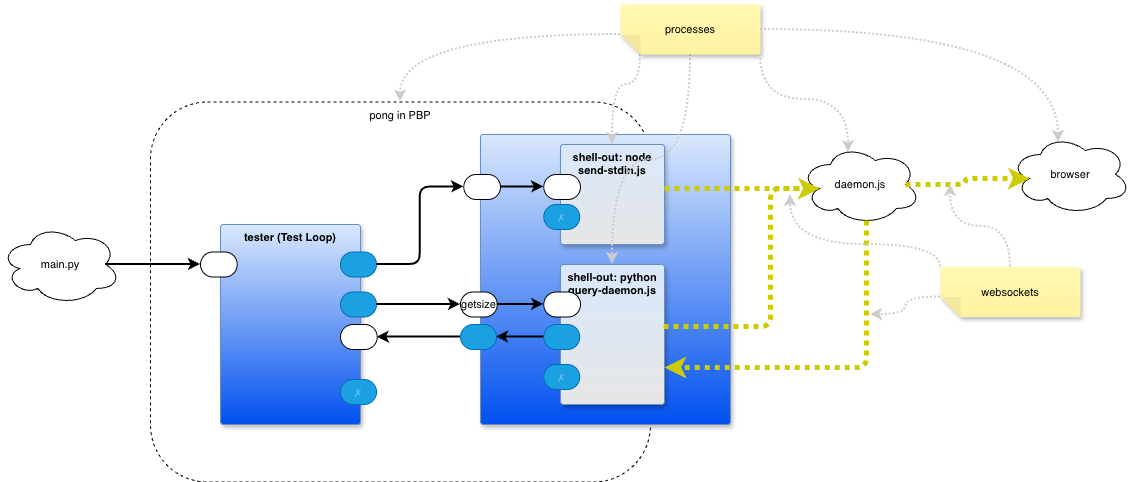

The diagram above was exported from draw.io. Its source (the exported page's mxGraphModel, read from the mxfile embedded in the PNG):
<mxGraphModel dx="2241" dy="593" grid="1" gridSize="10" guides="1" tooltips="1" connect="1" arrows="1" fold="1" page="1" pageScale="1" pageWidth="1100" pageHeight="850" math="0" shadow="0">
  <root>
    <mxCell id="0" />
    <mxCell id="1" parent="0" />
    <mxCell id="JFn9UUDc5iGH2WwI6AQM-27" parent="1" style="rounded=1;whiteSpace=wrap;html=1;fontFamily=Helvetica;fontSize=11;fontColor=default;labelBackgroundColor=default;fillColor=none;dashed=1;verticalAlign=top;" value="pong in PBP" vertex="1">
      <mxGeometry height="380" width="500" x="-140" y="117.5" as="geometry" />
    </mxCell>
    <mxCell id="tOBc3fE0hayUKoJzVthX-1" parent="1" style="ellipse;shape=cloud;whiteSpace=wrap;html=1;fontFamily=Helvetica;fontSize=11;fontColor=default;labelBackgroundColor=default;" value="browser" vertex="1">
      <mxGeometry height="80" width="120" x="720" y="150" as="geometry" />
    </mxCell>
    <mxCell id="tOBc3fE0hayUKoJzVthX-2" parent="1" style="ellipse;shape=cloud;whiteSpace=wrap;html=1;fontFamily=Helvetica;fontSize=11;fontColor=default;labelBackgroundColor=default;" value="daemon.js" vertex="1">
      <mxGeometry height="80" width="120" x="510" y="160" as="geometry" />
    </mxCell>
    <mxCell id="tOBc3fE0hayUKoJzVthX-3" parent="1" style="rounded=1;whiteSpace=wrap;html=1;container=1;recursiveResize=0;verticalAlign=top;arcSize=6;fontStyle=1;autosize=0;points=[];absoluteArcSize=1;shadow=1;strokeColor=#6c8ebf;fillColor=#dae8fc;fontFamily=Helvetica;fontSize=11;gradientColor=#0050EF;fontColor=default;labelBackgroundColor=none;" value="" vertex="1">
      <mxGeometry height="290" width="250" x="190" y="150" as="geometry">
        <mxRectangle height="26" width="99" x="-98" y="-1230" as="alternateBounds" />
      </mxGeometry>
    </mxCell>
    <mxCell id="J7xYevKtYJj5CBUwO2Yy-2" parent="tOBc3fE0hayUKoJzVthX-3" style="rounded=1;whiteSpace=wrap;html=1;container=1;recursiveResize=0;verticalAlign=top;arcSize=6;fontStyle=1;autosize=0;points=[];absoluteArcSize=1;shadow=1;strokeColor=#6c8ebf;fillColor=#dae8fc;fontFamily=Helvetica;fontSize=11;gradientColor=#E6E6E6;fontColor=default;labelBackgroundColor=none;" value="shell-out: node send-stdin.js" vertex="1">
      <mxGeometry height="100" width="104" x="80" y="10" as="geometry">
        <mxRectangle height="26" width="99" x="-98" y="-1230" as="alternateBounds" />
      </mxGeometry>
    </mxCell>
    <mxCell id="J7xYevKtYJj5CBUwO2Yy-3" parent="J7xYevKtYJj5CBUwO2Yy-2" style="rounded=1;whiteSpace=wrap;html=1;sketch=0;points=[[0,0.5,0,0,0],[1,0.5,0,0,0]];arcSize=50;fontFamily=Helvetica;fontSize=11;fontColor=default;labelBackgroundColor=none;" value="" vertex="1">
      <mxGeometry height="25" width="36.75" x="-16.75" y="30" as="geometry" />
    </mxCell>
    <mxCell id="J7xYevKtYJj5CBUwO2Yy-5" parent="J7xYevKtYJj5CBUwO2Yy-2" style="rounded=1;whiteSpace=wrap;html=1;sketch=0;points=[[0,0.5,0,0,0],[1,0.5,0,0,0]];fillColor=#1ba1e2;fontColor=#ffffff;strokeColor=#006EAF;arcSize=50;fontFamily=Helvetica;fontSize=11;textOpacity=30;labelBackgroundColor=none;" value="✗" vertex="1">
      <mxGeometry height="25" width="36" x="-16.75" y="60" as="geometry" />
    </mxCell>
    <mxCell id="J7xYevKtYJj5CBUwO2Yy-7" parent="tOBc3fE0hayUKoJzVthX-3" style="rounded=1;whiteSpace=wrap;html=1;container=1;recursiveResize=0;verticalAlign=top;arcSize=6;fontStyle=1;autosize=0;points=[];absoluteArcSize=1;shadow=1;strokeColor=#6c8ebf;fillColor=#dae8fc;fontFamily=Helvetica;fontSize=11;gradientColor=#E6E6E6;fontColor=default;labelBackgroundColor=none;" value="shell-out: python query-daemon.js" vertex="1">
      <mxGeometry height="140" width="104" x="80" y="130" as="geometry">
        <mxRectangle height="26" width="99" x="-98" y="-1230" as="alternateBounds" />
      </mxGeometry>
    </mxCell>
    <mxCell id="J7xYevKtYJj5CBUwO2Yy-8" parent="J7xYevKtYJj5CBUwO2Yy-7" style="rounded=1;whiteSpace=wrap;html=1;sketch=0;points=[[0,0.5,0,0,0],[1,0.5,0,0,0]];arcSize=50;fontFamily=Helvetica;fontSize=11;fontColor=default;labelBackgroundColor=none;" value="" vertex="1">
      <mxGeometry height="25" width="36.75" x="-16.75" y="27.5" as="geometry" />
    </mxCell>
    <mxCell id="J7xYevKtYJj5CBUwO2Yy-9" parent="J7xYevKtYJj5CBUwO2Yy-7" style="rounded=1;whiteSpace=wrap;html=1;sketch=0;points=[[0,0.5,0,0,0],[1,0.5,0,0,0]];fillColor=#1ba1e2;fontColor=#ffffff;strokeColor=#006EAF;arcSize=50;fontFamily=Helvetica;fontSize=11;labelBackgroundColor=none;" value="" vertex="1">
      <mxGeometry height="25" width="36" x="-16.75" y="60" as="geometry" />
    </mxCell>
    <mxCell id="J7xYevKtYJj5CBUwO2Yy-10" parent="J7xYevKtYJj5CBUwO2Yy-7" style="rounded=1;whiteSpace=wrap;html=1;sketch=0;points=[[0,0.5,0,0,0],[1,0.5,0,0,0]];fillColor=#1ba1e2;fontColor=#ffffff;strokeColor=#006EAF;arcSize=50;fontFamily=Helvetica;fontSize=11;textOpacity=30;labelBackgroundColor=none;" value="✗" vertex="1">
      <mxGeometry height="25" width="36" x="-16.75" y="100" as="geometry" />
    </mxCell>
    <mxCell id="JFn9UUDc5iGH2WwI6AQM-5" parent="tOBc3fE0hayUKoJzVthX-3" style="rounded=1;whiteSpace=wrap;html=1;sketch=0;points=[[0,0.5,0,0,0],[1,0.5,0,0,0]];fillColor=#1ba1e2;fontColor=#ffffff;strokeColor=#006EAF;arcSize=50;fontFamily=Helvetica;fontSize=11;labelBackgroundColor=none;" value="" vertex="1">
      <mxGeometry height="25" width="36" x="-20" y="190" as="geometry" />
    </mxCell>
    <mxCell id="JFn9UUDc5iGH2WwI6AQM-6" edge="1" parent="tOBc3fE0hayUKoJzVthX-3" source="J7xYevKtYJj5CBUwO2Yy-9" style="edgeStyle=orthogonalEdgeStyle;shape=connector;curved=0;rounded=1;orthogonalLoop=1;jettySize=auto;html=1;entryX=1;entryY=0.5;entryDx=0;entryDy=0;entryPerimeter=0;strokeColor=default;strokeWidth=2;align=center;verticalAlign=middle;fontFamily=Helvetica;fontSize=11;fontColor=default;labelBackgroundColor=default;endArrow=classic;" target="JFn9UUDc5iGH2WwI6AQM-5">
      <mxGeometry relative="1" as="geometry" />
    </mxCell>
    <mxCell id="J7xYevKtYJj5CBUwO2Yy-1" edge="1" parent="1" source="J7xYevKtYJj5CBUwO2Yy-2" style="edgeStyle=orthogonalEdgeStyle;shape=connector;curved=0;rounded=1;orthogonalLoop=1;jettySize=auto;html=1;entryX=0.16;entryY=0.55;entryDx=0;entryDy=0;entryPerimeter=0;strokeColor=#CCCC00;strokeWidth=5;align=center;verticalAlign=middle;fontFamily=Helvetica;fontSize=11;fontColor=default;labelBackgroundColor=default;endArrow=classic;exitX=1;exitY=0.44;exitDx=0;exitDy=0;exitPerimeter=0;dashed=1;dashPattern=1 1;" target="tOBc3fE0hayUKoJzVthX-2">
      <mxGeometry relative="1" as="geometry">
        <Array as="points">
          <mxPoint x="400" y="204" />
          <mxPoint x="400" y="204" />
        </Array>
      </mxGeometry>
    </mxCell>
    <mxCell id="XcKuMEts8jy-J-xfuayh-1" edge="1" parent="1" source="J7xYevKtYJj5CBUwO2Yy-7" style="edgeStyle=orthogonalEdgeStyle;shape=connector;curved=0;rounded=1;orthogonalLoop=1;jettySize=auto;html=1;entryX=0.16;entryY=0.55;entryDx=0;entryDy=0;entryPerimeter=0;strokeColor=#CCCC00;strokeWidth=5;align=center;verticalAlign=middle;fontFamily=Helvetica;fontSize=11;fontColor=default;labelBackgroundColor=default;endArrow=classic;exitX=0.99;exitY=0.443;exitDx=0;exitDy=0;exitPerimeter=0;dashed=1;dashPattern=1 1;" target="tOBc3fE0hayUKoJzVthX-2">
      <mxGeometry relative="1" as="geometry">
        <Array as="points">
          <mxPoint x="480" y="342" />
          <mxPoint x="480" y="204" />
        </Array>
      </mxGeometry>
    </mxCell>
    <mxCell id="XcKuMEts8jy-J-xfuayh-2" edge="1" parent="1" source="tOBc3fE0hayUKoJzVthX-2" style="edgeStyle=orthogonalEdgeStyle;shape=connector;curved=0;rounded=1;orthogonalLoop=1;jettySize=auto;html=1;exitX=0.55;exitY=0.95;exitDx=0;exitDy=0;exitPerimeter=0;entryX=1;entryY=0.736;entryDx=0;entryDy=0;entryPerimeter=0;strokeColor=#CCCC00;strokeWidth=5;align=center;verticalAlign=middle;fontFamily=Helvetica;fontSize=11;fontColor=default;labelBackgroundColor=default;endArrow=classic;dashed=1;dashPattern=1 1;" target="J7xYevKtYJj5CBUwO2Yy-7">
      <mxGeometry relative="1" as="geometry">
        <Array as="points">
          <mxPoint x="576" y="383" />
        </Array>
      </mxGeometry>
    </mxCell>
    <mxCell id="tOBc3fE0hayUKoJzVthX-4" parent="1" style="rounded=1;whiteSpace=wrap;html=1;sketch=0;points=[[0,0.5,0,0,0],[1,0.5,0,0,0]];arcSize=50;fontFamily=Helvetica;fontSize=11;fontColor=default;labelBackgroundColor=none;" value="" vertex="1">
      <mxGeometry height="25" width="36.75" x="173.25" y="190" as="geometry" />
    </mxCell>
    <mxCell id="JFn9UUDc5iGH2WwI6AQM-4" edge="1" parent="1" source="tOBc3fE0hayUKoJzVthX-4" style="edgeStyle=orthogonalEdgeStyle;shape=connector;curved=0;rounded=1;orthogonalLoop=1;jettySize=auto;html=1;exitX=1;exitY=0.5;exitDx=0;exitDy=0;exitPerimeter=0;entryX=0;entryY=0.5;entryDx=0;entryDy=0;entryPerimeter=0;strokeColor=default;strokeWidth=2;align=center;verticalAlign=middle;fontFamily=Helvetica;fontSize=11;fontColor=default;labelBackgroundColor=default;endArrow=classic;" target="J7xYevKtYJj5CBUwO2Yy-3">
      <mxGeometry relative="1" as="geometry" />
    </mxCell>
    <mxCell id="JFn9UUDc5iGH2WwI6AQM-1" parent="1" style="rounded=1;whiteSpace=wrap;html=1;sketch=0;points=[[0,0.5,0,0,0],[1,0.5,0,0,0]];arcSize=50;fontFamily=Helvetica;fontSize=11;fontColor=default;labelBackgroundColor=none;" value="getsize" vertex="1">
      <mxGeometry height="25" width="36.75" x="170" y="307.5" as="geometry" />
    </mxCell>
    <mxCell id="JFn9UUDc5iGH2WwI6AQM-2" edge="1" parent="1" source="JFn9UUDc5iGH2WwI6AQM-1" style="edgeStyle=orthogonalEdgeStyle;shape=connector;curved=0;rounded=1;orthogonalLoop=1;jettySize=auto;html=1;exitX=1;exitY=0.5;exitDx=0;exitDy=0;exitPerimeter=0;entryX=0;entryY=0.5;entryDx=0;entryDy=0;entryPerimeter=0;strokeColor=default;strokeWidth=2;align=center;verticalAlign=middle;fontFamily=Helvetica;fontSize=11;fontColor=default;labelBackgroundColor=default;endArrow=classic;" target="J7xYevKtYJj5CBUwO2Yy-8">
      <mxGeometry relative="1" as="geometry" />
    </mxCell>
    <mxCell id="JFn9UUDc5iGH2WwI6AQM-7" edge="1" parent="1" source="tOBc3fE0hayUKoJzVthX-2" style="edgeStyle=orthogonalEdgeStyle;shape=connector;curved=0;rounded=1;orthogonalLoop=1;jettySize=auto;html=1;exitX=0.875;exitY=0.5;exitDx=0;exitDy=0;exitPerimeter=0;entryX=0.16;entryY=0.55;entryDx=0;entryDy=0;entryPerimeter=0;strokeColor=#CCCC00;strokeWidth=5;align=center;verticalAlign=middle;fontFamily=Helvetica;fontSize=11;fontColor=default;labelBackgroundColor=default;endArrow=classic;dashed=1;dashPattern=1 1;" target="tOBc3fE0hayUKoJzVthX-1">
      <mxGeometry relative="1" as="geometry" />
    </mxCell>
    <mxCell id="JFn9UUDc5iGH2WwI6AQM-9" edge="1" parent="1" source="JFn9UUDc5iGH2WwI6AQM-8" style="edgeStyle=orthogonalEdgeStyle;shape=connector;curved=1;rounded=0;orthogonalLoop=1;jettySize=auto;html=1;exitX=0.5;exitY=1;exitDx=0;exitDy=0;exitPerimeter=0;strokeColor=#CCCCCC;strokeWidth=2;align=center;verticalAlign=middle;fontFamily=Helvetica;fontSize=11;fontColor=default;labelBackgroundColor=default;endArrow=classic;dashed=1;dashPattern=1 1;">
      <mxGeometry relative="1" as="geometry">
        <mxPoint x="660" y="200" as="targetPoint" />
      </mxGeometry>
    </mxCell>
    <mxCell id="JFn9UUDc5iGH2WwI6AQM-10" edge="1" parent="1" source="JFn9UUDc5iGH2WwI6AQM-8" style="edgeStyle=orthogonalEdgeStyle;shape=connector;curved=1;rounded=0;orthogonalLoop=1;jettySize=auto;html=1;exitX=1;exitY=1;exitDx=0;exitDy=0;exitPerimeter=0;dashed=1;dashPattern=1 1;strokeColor=#CCCCCC;strokeWidth=2;align=center;verticalAlign=middle;fontFamily=Helvetica;fontSize=11;fontColor=default;labelBackgroundColor=default;endArrow=classic;">
      <mxGeometry relative="1" as="geometry">
        <Array as="points">
          <mxPoint x="650" y="260" />
          <mxPoint x="500" y="260" />
        </Array>
        <mxPoint x="500" y="210" as="targetPoint" />
      </mxGeometry>
    </mxCell>
    <mxCell id="JFn9UUDc5iGH2WwI6AQM-12" edge="1" parent="1" source="JFn9UUDc5iGH2WwI6AQM-8" style="edgeStyle=orthogonalEdgeStyle;shape=connector;curved=1;rounded=0;orthogonalLoop=1;jettySize=auto;html=1;exitX=0;exitY=0;exitDx=140;exitDy=20;exitPerimeter=0;dashed=1;dashPattern=1 1;strokeColor=#CCCCCC;strokeWidth=2;align=center;verticalAlign=middle;fontFamily=Helvetica;fontSize=11;fontColor=default;labelBackgroundColor=default;endArrow=classic;">
      <mxGeometry relative="1" as="geometry">
        <mxPoint x="580" y="330" as="targetPoint" />
      </mxGeometry>
    </mxCell>
    <mxCell id="JFn9UUDc5iGH2WwI6AQM-8" parent="1" style="shape=note;whiteSpace=wrap;html=1;backgroundOutline=1;fontColor=#000000;darkOpacity=0.05;fillColor=#FFF9B2;strokeColor=none;fillStyle=solid;direction=west;gradientDirection=north;gradientColor=#FFF2A1;shadow=1;size=20;pointerEvents=1;fontFamily=Helvetica;fontSize=11;labelBackgroundColor=none;" value="websockets" vertex="1">
      <mxGeometry height="50" width="140" x="650" y="282.5" as="geometry" />
    </mxCell>
    <mxCell id="JFn9UUDc5iGH2WwI6AQM-14" edge="1" parent="1" source="JFn9UUDc5iGH2WwI6AQM-13" style="edgeStyle=orthogonalEdgeStyle;shape=connector;curved=1;rounded=0;orthogonalLoop=1;jettySize=auto;html=1;exitX=0;exitY=0;exitDx=120;exitDy=0;exitPerimeter=0;dashed=1;dashPattern=1 1;strokeColor=#CCCCCC;strokeWidth=2;align=center;verticalAlign=middle;fontFamily=Helvetica;fontSize=11;fontColor=default;labelBackgroundColor=default;endArrow=classic;" target="J7xYevKtYJj5CBUwO2Yy-2">
      <mxGeometry relative="1" as="geometry">
        <Array as="points">
          <mxPoint x="350" y="100" />
          <mxPoint x="322" y="100" />
        </Array>
      </mxGeometry>
    </mxCell>
    <mxCell id="JFn9UUDc5iGH2WwI6AQM-15" edge="1" parent="1" source="JFn9UUDc5iGH2WwI6AQM-13" style="edgeStyle=orthogonalEdgeStyle;shape=connector;curved=1;rounded=0;orthogonalLoop=1;jettySize=auto;html=1;exitX=0.5;exitY=0;exitDx=0;exitDy=0;exitPerimeter=0;dashed=1;dashPattern=1 1;strokeColor=#CCCCCC;strokeWidth=2;align=center;verticalAlign=middle;fontFamily=Helvetica;fontSize=11;fontColor=default;labelBackgroundColor=default;endArrow=classic;" target="J7xYevKtYJj5CBUwO2Yy-7">
      <mxGeometry relative="1" as="geometry" />
    </mxCell>
    <mxCell id="JFn9UUDc5iGH2WwI6AQM-13" parent="1" style="shape=note;whiteSpace=wrap;html=1;backgroundOutline=1;fontColor=#000000;darkOpacity=0.05;fillColor=#FFF9B2;strokeColor=none;fillStyle=solid;direction=west;gradientDirection=north;gradientColor=#FFF2A1;shadow=1;size=20;pointerEvents=1;fontFamily=Helvetica;fontSize=11;labelBackgroundColor=none;" value="processes" vertex="1">
      <mxGeometry height="50" width="140" x="330" y="20" as="geometry" />
    </mxCell>
    <mxCell id="JFn9UUDc5iGH2WwI6AQM-16" edge="1" parent="1" source="JFn9UUDc5iGH2WwI6AQM-13" style="edgeStyle=orthogonalEdgeStyle;shape=connector;curved=1;rounded=0;orthogonalLoop=1;jettySize=auto;html=1;entryX=0.4;entryY=0.1;entryDx=0;entryDy=0;entryPerimeter=0;dashed=1;dashPattern=1 1;strokeColor=#CCCCCC;strokeWidth=2;align=center;verticalAlign=middle;fontFamily=Helvetica;fontSize=11;fontColor=default;labelBackgroundColor=default;endArrow=classic;exitX=0;exitY=0;exitDx=0;exitDy=0;exitPerimeter=0;" target="tOBc3fE0hayUKoJzVthX-2">
      <mxGeometry relative="1" as="geometry" />
    </mxCell>
    <mxCell id="JFn9UUDc5iGH2WwI6AQM-17" edge="1" parent="1" source="JFn9UUDc5iGH2WwI6AQM-13" style="edgeStyle=orthogonalEdgeStyle;shape=connector;curved=1;rounded=0;orthogonalLoop=1;jettySize=auto;html=1;exitX=0;exitY=0.5;exitDx=0;exitDy=0;exitPerimeter=0;entryX=0.4;entryY=0.1;entryDx=0;entryDy=0;entryPerimeter=0;dashed=1;dashPattern=1 1;strokeColor=#CCCCCC;strokeWidth=2;align=center;verticalAlign=middle;fontFamily=Helvetica;fontSize=11;fontColor=default;labelBackgroundColor=default;endArrow=classic;" target="tOBc3fE0hayUKoJzVthX-1">
      <mxGeometry relative="1" as="geometry" />
    </mxCell>
    <mxCell id="JFn9UUDc5iGH2WwI6AQM-18" parent="1" style="rounded=1;whiteSpace=wrap;html=1;container=1;recursiveResize=0;verticalAlign=top;arcSize=6;fontStyle=1;autosize=0;points=[];absoluteArcSize=1;shadow=1;strokeColor=#6c8ebf;fillColor=#dae8fc;fontFamily=Helvetica;fontSize=11;gradientColor=#0050EF;fontColor=default;labelBackgroundColor=none;" value="tester (Test Loop)" vertex="1">
      <mxGeometry height="200" width="140" x="-70" y="240" as="geometry">
        <mxRectangle height="26" width="99" x="-98" y="-1230" as="alternateBounds" />
      </mxGeometry>
    </mxCell>
    <mxCell id="JFn9UUDc5iGH2WwI6AQM-20" parent="JFn9UUDc5iGH2WwI6AQM-18" style="rounded=1;whiteSpace=wrap;html=1;sketch=0;points=[[0,0.5,0,0,0],[1,0.5,0,0,0]];fillColor=#1ba1e2;fontColor=#ffffff;strokeColor=#006EAF;arcSize=50;fontFamily=Helvetica;fontSize=11;labelBackgroundColor=none;" value="" vertex="1">
      <mxGeometry height="25" width="36" x="120" y="27.5" as="geometry" />
    </mxCell>
    <mxCell id="JFn9UUDc5iGH2WwI6AQM-21" parent="JFn9UUDc5iGH2WwI6AQM-18" style="rounded=1;whiteSpace=wrap;html=1;sketch=0;points=[[0,0.5,0,0,0],[1,0.5,0,0,0]];fillColor=#1ba1e2;fontColor=#ffffff;strokeColor=#006EAF;arcSize=50;fontFamily=Helvetica;fontSize=11;textOpacity=30;labelBackgroundColor=none;" value="✗" vertex="1">
      <mxGeometry height="25" width="36" x="120" y="155" as="geometry" />
    </mxCell>
    <mxCell id="JFn9UUDc5iGH2WwI6AQM-22" edge="1" parent="1" source="JFn9UUDc5iGH2WwI6AQM-20" style="edgeStyle=orthogonalEdgeStyle;shape=connector;curved=0;rounded=1;orthogonalLoop=1;jettySize=auto;html=1;entryX=0;entryY=0.5;entryDx=0;entryDy=0;entryPerimeter=0;strokeColor=#000000;strokeWidth=2;align=center;verticalAlign=middle;fontFamily=Helvetica;fontSize=11;fontColor=default;labelBackgroundColor=default;endArrow=classic;" target="tOBc3fE0hayUKoJzVthX-4">
      <mxGeometry relative="1" as="geometry" />
    </mxCell>
    <mxCell id="JFn9UUDc5iGH2WwI6AQM-23" parent="1" style="rounded=1;whiteSpace=wrap;html=1;sketch=0;points=[[0,0.5,0,0,0],[1,0.5,0,0,0]];fillColor=#1ba1e2;fontColor=#ffffff;strokeColor=#006EAF;arcSize=50;fontFamily=Helvetica;fontSize=11;labelBackgroundColor=none;" value="" vertex="1">
      <mxGeometry height="25" width="36" x="50" y="307.5" as="geometry" />
    </mxCell>
    <mxCell id="JFn9UUDc5iGH2WwI6AQM-24" edge="1" parent="1" source="JFn9UUDc5iGH2WwI6AQM-23" style="edgeStyle=orthogonalEdgeStyle;shape=connector;curved=0;rounded=1;orthogonalLoop=1;jettySize=auto;html=1;entryX=0;entryY=0.5;entryDx=0;entryDy=0;entryPerimeter=0;strokeColor=#000000;strokeWidth=2;align=center;verticalAlign=middle;fontFamily=Helvetica;fontSize=11;fontColor=default;labelBackgroundColor=default;endArrow=classic;" target="JFn9UUDc5iGH2WwI6AQM-1">
      <mxGeometry relative="1" as="geometry" />
    </mxCell>
    <mxCell id="JFn9UUDc5iGH2WwI6AQM-19" parent="1" style="rounded=1;whiteSpace=wrap;html=1;sketch=0;points=[[0,0.5,0,0,0],[1,0.5,0,0,0]];arcSize=50;fontFamily=Helvetica;fontSize=11;fontColor=default;labelBackgroundColor=none;" value="" vertex="1">
      <mxGeometry height="25" width="36.75" x="-90" y="267.5" as="geometry" />
    </mxCell>
    <mxCell id="JFn9UUDc5iGH2WwI6AQM-25" parent="1" style="rounded=1;whiteSpace=wrap;html=1;sketch=0;points=[[0,0.5,0,0,0],[1,0.5,0,0,0]];arcSize=50;fontFamily=Helvetica;fontSize=11;fontColor=default;labelBackgroundColor=none;" value="" vertex="1">
      <mxGeometry height="25" width="36.75" x="50" y="340" as="geometry" />
    </mxCell>
    <mxCell id="JFn9UUDc5iGH2WwI6AQM-26" edge="1" parent="1" source="JFn9UUDc5iGH2WwI6AQM-5" style="edgeStyle=orthogonalEdgeStyle;shape=connector;curved=0;rounded=1;orthogonalLoop=1;jettySize=auto;html=1;exitX=0;exitY=0.5;exitDx=0;exitDy=0;exitPerimeter=0;strokeColor=#000000;strokeWidth=2;align=center;verticalAlign=middle;fontFamily=Helvetica;fontSize=11;fontColor=default;labelBackgroundColor=default;endArrow=classic;" target="JFn9UUDc5iGH2WwI6AQM-25">
      <mxGeometry relative="1" as="geometry" />
    </mxCell>
    <mxCell id="JFn9UUDc5iGH2WwI6AQM-28" edge="1" parent="1" source="JFn9UUDc5iGH2WwI6AQM-13" style="edgeStyle=orthogonalEdgeStyle;shape=connector;curved=1;rounded=0;orthogonalLoop=1;jettySize=auto;html=1;exitX=0;exitY=0;exitDx=140;exitDy=20;exitPerimeter=0;dashed=1;dashPattern=1 1;strokeColor=#CCCCCC;strokeWidth=2;align=center;verticalAlign=middle;fontFamily=Helvetica;fontSize=11;fontColor=default;labelBackgroundColor=default;endArrow=classic;entryX=0.5;entryY=0;entryDx=0;entryDy=0;" target="JFn9UUDc5iGH2WwI6AQM-27">
      <mxGeometry relative="1" as="geometry">
        <mxPoint x="368" y="100" as="sourcePoint" />
        <mxPoint x="340" y="190" as="targetPoint" />
      </mxGeometry>
    </mxCell>
    <mxCell id="JFn9UUDc5iGH2WwI6AQM-29" parent="1" style="ellipse;shape=cloud;whiteSpace=wrap;html=1;fontFamily=Helvetica;fontSize=11;fontColor=default;labelBackgroundColor=default;" value="main.py" vertex="1">
      <mxGeometry height="80" width="120" x="-290" y="240" as="geometry" />
    </mxCell>
    <mxCell id="JFn9UUDc5iGH2WwI6AQM-30" edge="1" parent="1" source="JFn9UUDc5iGH2WwI6AQM-29" style="edgeStyle=orthogonalEdgeStyle;shape=connector;curved=0;rounded=1;orthogonalLoop=1;jettySize=auto;html=1;exitX=0.875;exitY=0.5;exitDx=0;exitDy=0;exitPerimeter=0;strokeColor=#000000;strokeWidth=2;align=center;verticalAlign=middle;fontFamily=Helvetica;fontSize=11;fontColor=default;labelBackgroundColor=default;endArrow=classic;entryX=0;entryY=0.5;entryDx=0;entryDy=0;entryPerimeter=0;" target="JFn9UUDc5iGH2WwI6AQM-19">
      <mxGeometry relative="1" as="geometry">
        <mxPoint x="-190" y="410" as="targetPoint" />
      </mxGeometry>
    </mxCell>
  </root>
</mxGraphModel>